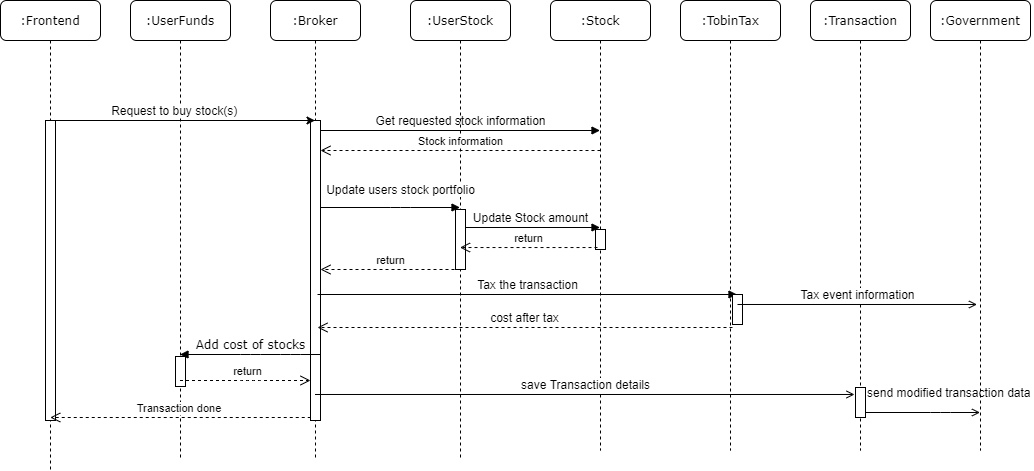

The diagram above was exported from draw.io. Its source (the exported page's mxGraphModel, read from the mxfile embedded in the PNG):
<mxGraphModel dx="2062" dy="1073" grid="1" gridSize="10" guides="1" tooltips="1" connect="1" arrows="1" fold="1" page="1" pageScale="1" pageWidth="1169" pageHeight="826" background="#ffffff" math="0" shadow="0">
  <root>
    <mxCell id="0" />
    <mxCell id="1" parent="0" />
    <mxCell id="xQJsphSZwcPQ_XTv2rLq-69" value=":UserFunds" style="shape=umlLifeline;perimeter=lifelinePerimeter;whiteSpace=wrap;html=1;container=1;collapsible=0;recursiveResize=0;outlineConnect=0;rounded=1;shadow=0;comic=0;labelBackgroundColor=none;strokeWidth=1;fontFamily=Verdana;fontSize=12;align=center;" vertex="1" parent="1">
      <mxGeometry x="190" y="80" width="100" height="460" as="geometry" />
    </mxCell>
    <mxCell id="xQJsphSZwcPQ_XTv2rLq-70" value="" style="html=1;points=[];perimeter=orthogonalPerimeter;rounded=0;shadow=0;comic=0;labelBackgroundColor=none;strokeWidth=1;fontFamily=Verdana;fontSize=12;align=center;" vertex="1" parent="xQJsphSZwcPQ_XTv2rLq-69">
      <mxGeometry x="45" y="356" width="10" height="30" as="geometry" />
    </mxCell>
    <mxCell id="xQJsphSZwcPQ_XTv2rLq-71" value=":Broker" style="shape=umlLifeline;perimeter=lifelinePerimeter;whiteSpace=wrap;html=1;container=1;collapsible=0;recursiveResize=0;outlineConnect=0;rounded=1;shadow=0;comic=0;labelBackgroundColor=none;strokeWidth=1;fontFamily=Verdana;fontSize=12;align=center;" vertex="1" parent="1">
      <mxGeometry x="330" y="80" width="90" height="460" as="geometry" />
    </mxCell>
    <mxCell id="xQJsphSZwcPQ_XTv2rLq-75" value="" style="html=1;points=[];perimeter=orthogonalPerimeter;rounded=0;shadow=0;comic=0;labelBackgroundColor=none;strokeWidth=1;fontFamily=Verdana;fontSize=12;align=center;" vertex="1" parent="xQJsphSZwcPQ_XTv2rLq-71">
      <mxGeometry x="40" y="120" width="10" height="300" as="geometry" />
    </mxCell>
    <mxCell id="xQJsphSZwcPQ_XTv2rLq-99" value="&lt;font style=&quot;font-size: 12px&quot;&gt;Get requested stock information&lt;/font&gt;" style="html=1;verticalAlign=bottom;endArrow=block;" edge="1" parent="xQJsphSZwcPQ_XTv2rLq-71" target="xQJsphSZwcPQ_XTv2rLq-81">
      <mxGeometry width="80" relative="1" as="geometry">
        <mxPoint x="50" y="130" as="sourcePoint" />
        <mxPoint x="130" y="130" as="targetPoint" />
      </mxGeometry>
    </mxCell>
    <mxCell id="xQJsphSZwcPQ_XTv2rLq-78" value=":UserStock" style="shape=umlLifeline;perimeter=lifelinePerimeter;whiteSpace=wrap;html=1;container=1;collapsible=0;recursiveResize=0;outlineConnect=0;rounded=1;shadow=0;comic=0;labelBackgroundColor=none;strokeWidth=1;fontFamily=Verdana;fontSize=12;align=center;" vertex="1" parent="1">
      <mxGeometry x="470" y="80" width="100" height="460" as="geometry" />
    </mxCell>
    <mxCell id="xQJsphSZwcPQ_XTv2rLq-81" value=":Stock" style="shape=umlLifeline;perimeter=lifelinePerimeter;whiteSpace=wrap;html=1;container=1;collapsible=0;recursiveResize=0;outlineConnect=0;rounded=1;shadow=0;comic=0;labelBackgroundColor=none;strokeWidth=1;fontFamily=Verdana;fontSize=12;align=center;" vertex="1" parent="1">
      <mxGeometry x="610" y="80" width="100" height="450" as="geometry" />
    </mxCell>
    <mxCell id="xQJsphSZwcPQ_XTv2rLq-85" value=":Frontend" style="shape=umlLifeline;perimeter=lifelinePerimeter;whiteSpace=wrap;html=1;container=1;collapsible=0;recursiveResize=0;outlineConnect=0;rounded=1;shadow=0;comic=0;labelBackgroundColor=none;strokeWidth=1;fontFamily=Verdana;fontSize=12;align=center;" vertex="1" parent="1">
      <mxGeometry x="60" y="80" width="100" height="470" as="geometry" />
    </mxCell>
    <mxCell id="xQJsphSZwcPQ_XTv2rLq-86" value="" style="html=1;points=[];perimeter=orthogonalPerimeter;rounded=0;shadow=0;comic=0;labelBackgroundColor=none;strokeWidth=1;fontFamily=Verdana;fontSize=12;align=center;" vertex="1" parent="xQJsphSZwcPQ_XTv2rLq-85">
      <mxGeometry x="45" y="120" width="10" height="300" as="geometry" />
    </mxCell>
    <mxCell id="xQJsphSZwcPQ_XTv2rLq-87" value="&lt;font style=&quot;font-size: 12px&quot;&gt;&amp;nbsp; Request to buy stock(s)&amp;nbsp;&lt;/font&gt;" style="html=1;verticalAlign=bottom;startArrow=none;startFill=0;endArrow=classic;startSize=8;endFill=1;rounded=0;" edge="1" parent="xQJsphSZwcPQ_XTv2rLq-85" target="xQJsphSZwcPQ_XTv2rLq-71">
      <mxGeometry x="-0.0751" width="60" relative="1" as="geometry">
        <mxPoint x="50" y="120" as="sourcePoint" />
        <mxPoint x="120" y="120" as="targetPoint" />
        <mxPoint as="offset" />
      </mxGeometry>
    </mxCell>
    <mxCell id="xQJsphSZwcPQ_XTv2rLq-88" value="Add cost of stocks" style="html=1;verticalAlign=bottom;endArrow=block;labelBackgroundColor=none;fontFamily=Verdana;fontSize=12;" edge="1" parent="1">
      <mxGeometry relative="1" as="geometry">
        <mxPoint x="379.5" y="434" as="sourcePoint" />
        <mxPoint x="239.5" y="434" as="targetPoint" />
        <Array as="points">
          <mxPoint x="350" y="434" />
          <mxPoint x="310" y="434" />
        </Array>
      </mxGeometry>
    </mxCell>
    <mxCell id="xQJsphSZwcPQ_XTv2rLq-89" value=":Transaction" style="shape=umlLifeline;perimeter=lifelinePerimeter;whiteSpace=wrap;html=1;container=1;collapsible=0;recursiveResize=0;outlineConnect=0;rounded=1;shadow=0;comic=0;labelBackgroundColor=none;strokeWidth=1;fontFamily=Verdana;fontSize=12;align=center;" vertex="1" parent="1">
      <mxGeometry x="870" y="80" width="100" height="450" as="geometry" />
    </mxCell>
    <mxCell id="xQJsphSZwcPQ_XTv2rLq-90" value="" style="html=1;points=[];perimeter=orthogonalPerimeter;rounded=0;shadow=0;comic=0;labelBackgroundColor=none;strokeWidth=1;fontFamily=Verdana;fontSize=12;align=center;" vertex="1" parent="xQJsphSZwcPQ_XTv2rLq-89">
      <mxGeometry x="45" y="387" width="10" height="30" as="geometry" />
    </mxCell>
    <mxCell id="xQJsphSZwcPQ_XTv2rLq-91" value="&lt;font style=&quot;font-size: 12px&quot;&gt;send modified transaction data&amp;nbsp;&lt;/font&gt;" style="html=1;verticalAlign=bottom;endArrow=open;endFill=0;" edge="1" parent="xQJsphSZwcPQ_XTv2rLq-89" source="xQJsphSZwcPQ_XTv2rLq-90">
      <mxGeometry x="0.4847" y="10" width="80" relative="1" as="geometry">
        <mxPoint x="60" y="412" as="sourcePoint" />
        <mxPoint x="169.5" y="412" as="targetPoint" />
        <Array as="points">
          <mxPoint x="130" y="412" />
        </Array>
        <mxPoint as="offset" />
      </mxGeometry>
    </mxCell>
    <mxCell id="xQJsphSZwcPQ_XTv2rLq-92" value=":Government" style="shape=umlLifeline;perimeter=lifelinePerimeter;whiteSpace=wrap;html=1;container=1;collapsible=0;recursiveResize=0;outlineConnect=0;rounded=1;shadow=0;comic=0;labelBackgroundColor=none;strokeWidth=1;fontFamily=Verdana;fontSize=12;align=center;" vertex="1" parent="1">
      <mxGeometry x="990" y="80" width="100" height="450" as="geometry" />
    </mxCell>
    <mxCell id="xQJsphSZwcPQ_XTv2rLq-93" value="return" style="html=1;verticalAlign=bottom;endArrow=open;dashed=1;endSize=8;" edge="1" parent="1">
      <mxGeometry x="0.0071" relative="1" as="geometry">
        <mxPoint x="239.5" y="460" as="sourcePoint" />
        <mxPoint x="370" y="460" as="targetPoint" />
        <Array as="points">
          <mxPoint x="310" y="460" />
        </Array>
        <mxPoint x="1" as="offset" />
      </mxGeometry>
    </mxCell>
    <mxCell id="xQJsphSZwcPQ_XTv2rLq-96" value="Transaction done&amp;nbsp;" style="html=1;verticalAlign=bottom;endArrow=open;dashed=1;endSize=8;" edge="1" parent="1">
      <mxGeometry relative="1" as="geometry">
        <mxPoint x="370.25" y="497" as="sourcePoint" />
        <mxPoint x="109.75" y="497" as="targetPoint" />
      </mxGeometry>
    </mxCell>
    <mxCell id="xQJsphSZwcPQ_XTv2rLq-98" value=":TobinTax" style="shape=umlLifeline;perimeter=lifelinePerimeter;whiteSpace=wrap;html=1;container=1;collapsible=0;recursiveResize=0;outlineConnect=0;rounded=1;shadow=0;comic=0;labelBackgroundColor=none;strokeWidth=1;fontFamily=Verdana;fontSize=12;align=center;" vertex="1" parent="1">
      <mxGeometry x="740" y="80" width="100" height="450" as="geometry" />
    </mxCell>
    <mxCell id="xQJsphSZwcPQ_XTv2rLq-74" value="&lt;font style=&quot;font-size: 12px&quot;&gt;Update users stock portfolio&lt;/font&gt;" style="html=1;verticalAlign=bottom;startArrow=none;startFill=0;endArrow=block;startSize=8;" edge="1" parent="1">
      <mxGeometry x="0.147" y="8" width="60" relative="1" as="geometry">
        <mxPoint x="380" y="287" as="sourcePoint" />
        <mxPoint x="519.5" y="287" as="targetPoint" />
        <Array as="points">
          <mxPoint x="460" y="287" />
        </Array>
        <mxPoint as="offset" />
      </mxGeometry>
    </mxCell>
    <mxCell id="xQJsphSZwcPQ_XTv2rLq-79" value="&lt;font style=&quot;font-size: 12px&quot;&gt;Update Stock amount&lt;/font&gt;" style="html=1;verticalAlign=bottom;endArrow=block;" edge="1" parent="1">
      <mxGeometry x="0.0036" width="80" relative="1" as="geometry">
        <mxPoint x="520" y="307" as="sourcePoint" />
        <mxPoint x="659.5" y="307" as="targetPoint" />
        <mxPoint as="offset" />
      </mxGeometry>
    </mxCell>
    <mxCell id="xQJsphSZwcPQ_XTv2rLq-80" value="" style="html=1;points=[];perimeter=orthogonalPerimeter;rounded=0;shadow=0;comic=0;labelBackgroundColor=none;strokeWidth=1;fontFamily=Verdana;fontSize=12;align=center;" vertex="1" parent="1">
      <mxGeometry x="515" y="289" width="10" height="60" as="geometry" />
    </mxCell>
    <mxCell id="xQJsphSZwcPQ_XTv2rLq-82" value="" style="html=1;points=[];perimeter=orthogonalPerimeter;rounded=0;shadow=0;comic=0;labelBackgroundColor=none;strokeWidth=1;fontFamily=Verdana;fontSize=12;align=center;" vertex="1" parent="1">
      <mxGeometry x="655" y="309" width="10" height="20" as="geometry" />
    </mxCell>
    <mxCell id="xQJsphSZwcPQ_XTv2rLq-94" value="return" style="html=1;verticalAlign=bottom;endArrow=open;dashed=1;endSize=8;exitX=0.47;exitY=0.488;exitDx=0;exitDy=0;exitPerimeter=0;" edge="1" parent="1">
      <mxGeometry relative="1" as="geometry">
        <mxPoint x="657" y="327.03999999999996" as="sourcePoint" />
        <mxPoint x="519.5" y="327.03999999999996" as="targetPoint" />
      </mxGeometry>
    </mxCell>
    <mxCell id="xQJsphSZwcPQ_XTv2rLq-95" value="return" style="html=1;verticalAlign=bottom;endArrow=open;dashed=1;endSize=8;" edge="1" parent="1">
      <mxGeometry x="-0.0036" relative="1" as="geometry">
        <mxPoint x="520" y="349" as="sourcePoint" />
        <mxPoint x="380" y="349" as="targetPoint" />
        <mxPoint as="offset" />
      </mxGeometry>
    </mxCell>
    <mxCell id="xQJsphSZwcPQ_XTv2rLq-100" value="Stock information" style="html=1;verticalAlign=bottom;endArrow=open;dashed=1;endSize=8;" edge="1" parent="1" target="xQJsphSZwcPQ_XTv2rLq-75">
      <mxGeometry relative="1" as="geometry">
        <mxPoint x="660" y="230" as="sourcePoint" />
        <mxPoint x="580" y="230" as="targetPoint" />
      </mxGeometry>
    </mxCell>
    <mxCell id="xQJsphSZwcPQ_XTv2rLq-101" value="&lt;font style=&quot;font-size: 12px&quot;&gt;Tax the transaction&lt;/font&gt;" style="html=1;verticalAlign=bottom;startArrow=none;startFill=0;endArrow=block;startSize=8;" edge="1" parent="1">
      <mxGeometry width="60" relative="1" as="geometry">
        <mxPoint x="377" y="374" as="sourcePoint" />
        <mxPoint x="796.5" y="374" as="targetPoint" />
      </mxGeometry>
    </mxCell>
    <mxCell id="xQJsphSZwcPQ_XTv2rLq-102" value="&lt;font style=&quot;font-size: 12px&quot;&gt;cost after tax&lt;/font&gt;" style="html=1;verticalAlign=bottom;endArrow=open;dashed=1;endSize=8;" edge="1" parent="1">
      <mxGeometry relative="1" as="geometry">
        <mxPoint x="792" y="407" as="sourcePoint" />
        <mxPoint x="377" y="407" as="targetPoint" />
      </mxGeometry>
    </mxCell>
    <mxCell id="xQJsphSZwcPQ_XTv2rLq-103" value="" style="html=1;points=[];perimeter=orthogonalPerimeter;rounded=0;shadow=0;comic=0;labelBackgroundColor=none;strokeColor=#000000;strokeWidth=1;fillColor=#FFFFFF;fontFamily=Verdana;fontSize=12;fontColor=#000000;align=center;" vertex="1" parent="1">
      <mxGeometry x="792" y="374" width="10" height="20" as="geometry" />
    </mxCell>
    <mxCell id="xQJsphSZwcPQ_XTv2rLq-104" value="" style="html=1;points=[];perimeter=orthogonalPerimeter;rounded=0;shadow=0;comic=0;labelBackgroundColor=none;strokeWidth=1;fontFamily=Verdana;fontSize=12;align=center;" vertex="1" parent="1">
      <mxGeometry x="792" y="374" width="10" height="30" as="geometry" />
    </mxCell>
    <mxCell id="xQJsphSZwcPQ_XTv2rLq-105" value="&lt;font style=&quot;font-size: 12px&quot;&gt;Tax event information&lt;/font&gt;" style="html=1;verticalAlign=bottom;endArrow=open;endFill=0;exitX=0.5;exitY=0.333;exitDx=0;exitDy=0;exitPerimeter=0;" edge="1" parent="1" source="xQJsphSZwcPQ_XTv2rLq-104">
      <mxGeometry width="80" relative="1" as="geometry">
        <mxPoint x="807" y="384" as="sourcePoint" />
        <mxPoint x="1036.5" y="383.99" as="targetPoint" />
      </mxGeometry>
    </mxCell>
    <mxCell id="xQJsphSZwcPQ_XTv2rLq-77" value="&lt;font style=&quot;font-size: 12px&quot;&gt;save Transaction details&lt;/font&gt;" style="html=1;verticalAlign=bottom;endArrow=open;endFill=0;entryX=-0.1;entryY=0.233;entryDx=0;entryDy=0;entryPerimeter=0;" edge="1" parent="1" target="xQJsphSZwcPQ_XTv2rLq-90" source="xQJsphSZwcPQ_XTv2rLq-71">
      <mxGeometry width="80" relative="1" as="geometry">
        <mxPoint x="380" y="473" as="sourcePoint" />
        <mxPoint x="919.5" y="473" as="targetPoint" />
      </mxGeometry>
    </mxCell>
  </root>
</mxGraphModel>